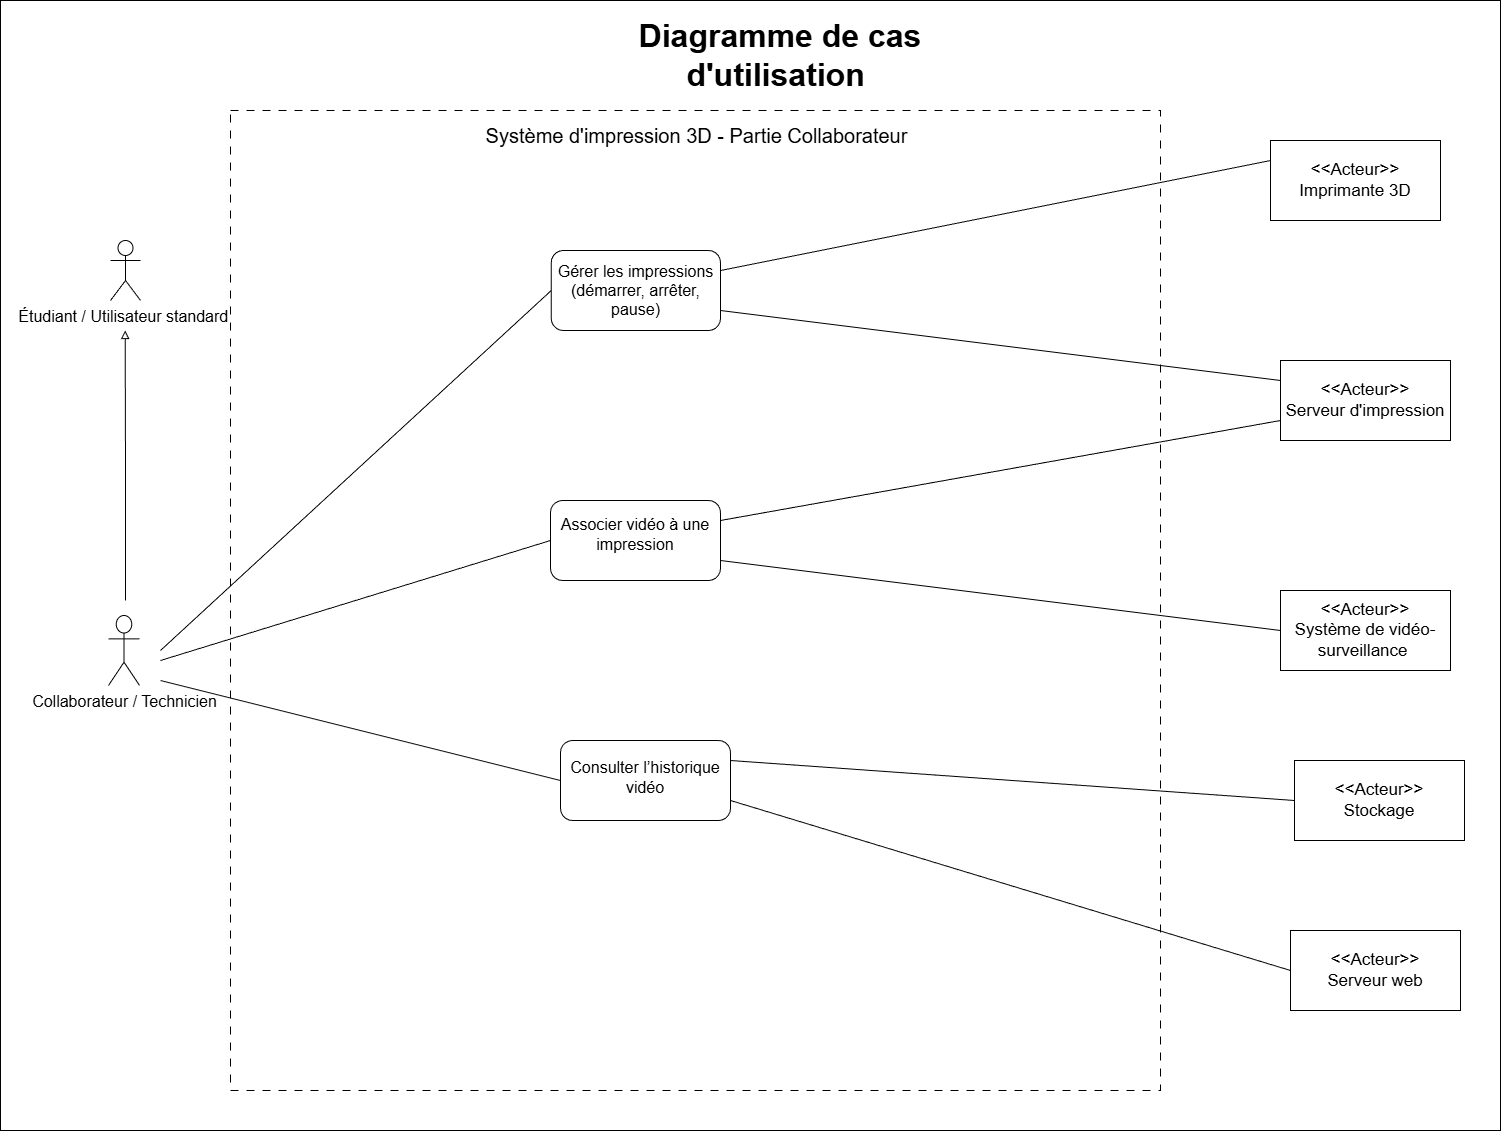

The diagram above was exported from draw.io. Its source (the exported page's mxGraphModel, read from the mxfile embedded in the PNG):
<mxGraphModel dx="1938" dy="958" grid="1" gridSize="10" guides="1" tooltips="1" connect="1" arrows="1" fold="1" page="1" pageScale="1" pageWidth="827" pageHeight="1169" math="0" shadow="0">
  <root>
    <mxCell id="0" />
    <mxCell id="1" parent="0" />
    <mxCell id="19mintqla5zNvqJt9zhP-1" parent="1" style="rounded=0;whiteSpace=wrap;html=1;movable=0;resizable=0;rotatable=0;deletable=0;editable=0;locked=1;connectable=0;" value="" vertex="1">
      <mxGeometry height="1130" width="1500" x="360" y="10" as="geometry" />
    </mxCell>
    <mxCell id="19mintqla5zNvqJt9zhP-3" parent="1" style="text;html=1;whiteSpace=wrap;strokeColor=none;fillColor=none;align=center;verticalAlign=middle;rounded=0;fontSize=32;" value="&lt;b&gt;Diagramme de cas d'utilisation&amp;nbsp;&lt;/b&gt;" vertex="1">
      <mxGeometry height="30" width="380" x="950" y="50" as="geometry" />
    </mxCell>
    <mxCell id="19mintqla5zNvqJt9zhP-5" parent="1" style="whiteSpace=wrap;html=1;dashed=1;dashPattern=8 8;movable=0;resizable=0;rotatable=0;deletable=0;editable=0;locked=1;connectable=0;" value="" vertex="1">
      <mxGeometry height="980" width="930" x="590" y="120" as="geometry" />
    </mxCell>
    <mxCell id="19mintqla5zNvqJt9zhP-6" parent="1" style="text;html=1;whiteSpace=wrap;strokeColor=none;fillColor=none;align=center;verticalAlign=middle;rounded=0;fontSize=20;" value="Système d'impression 3D - Partie Collaborateur" vertex="1">
      <mxGeometry height="30" width="427.5" x="842.5" y="130" as="geometry" />
    </mxCell>
    <mxCell id="hub7uR3-Pz53rs9BYUlQ-2" parent="1" style="shape=umlActor;verticalLabelPosition=bottom;verticalAlign=top;html=1;outlineConnect=0;fontSize=16;fontStyle=0" value="Étudiant / Utilisateur standard&amp;nbsp;" vertex="1">
      <mxGeometry height="60" width="30" x="470" y="250" as="geometry" />
    </mxCell>
    <mxCell id="hub7uR3-Pz53rs9BYUlQ-3" parent="1" style="shape=umlActor;verticalLabelPosition=bottom;verticalAlign=top;html=1;outlineConnect=0;fontSize=16;fontStyle=0" value="Collaborateur / Technicien" vertex="1">
      <mxGeometry height="70" width="31" x="468" y="625" as="geometry" />
    </mxCell>
    <mxCell id="hub7uR3-Pz53rs9BYUlQ-10" parent="1" style="rounded=0;whiteSpace=wrap;html=1;fontSize=17;fontStyle=0" value="&amp;lt;&amp;lt;Acteur&amp;gt;&amp;gt;&lt;div&gt;Serveur d'impression&lt;/div&gt;" vertex="1">
      <mxGeometry height="80" width="170" x="1640" y="370" as="geometry" />
    </mxCell>
    <mxCell id="hub7uR3-Pz53rs9BYUlQ-12" parent="1" style="rounded=0;whiteSpace=wrap;html=1;fontSize=17;fontStyle=0" value="&amp;lt;&amp;lt;Acteur&amp;gt;&amp;gt;&lt;div&gt;&lt;span style=&quot;background-color: transparent; color: light-dark(rgb(0, 0, 0), rgb(255, 255, 255));&quot;&gt;Imprimante 3D&lt;/span&gt;&lt;/div&gt;" vertex="1">
      <mxGeometry height="80" width="170" x="1630" y="150" as="geometry" />
    </mxCell>
    <mxCell id="hub7uR3-Pz53rs9BYUlQ-13" parent="1" style="rounded=0;whiteSpace=wrap;html=1;fontSize=17;fontStyle=0" value="&amp;lt;&amp;lt;Acteur&amp;gt;&amp;gt;&lt;div&gt;Stockage&lt;/div&gt;" vertex="1">
      <mxGeometry height="80" width="170" x="1654" y="770" as="geometry" />
    </mxCell>
    <mxCell id="xcZZ9r3k54KDVO5b896m-6" parent="1" style="rounded=1;whiteSpace=wrap;html=1;fontSize=16;" value="Gérer les impressions (démarrer, arrêter, pause)" vertex="1">
      <mxGeometry height="80" width="169.25" x="910.75" y="260" as="geometry" />
    </mxCell>
    <mxCell id="xcZZ9r3k54KDVO5b896m-12" parent="1" style="rounded=1;whiteSpace=wrap;html=1;fontSize=16;" value="&lt;table&gt;&lt;tbody&gt;&lt;tr&gt;&lt;td data-start=&quot;2884&quot; data-end=&quot;2915&quot; data-col-size=&quot;sm&quot;&gt;Consulter l’historique vidéo&lt;/td&gt;&lt;/tr&gt;&lt;/tbody&gt;&lt;/table&gt;&lt;table&gt;&lt;tbody&gt;&lt;tr&gt;&lt;td data-start=&quot;2915&quot; data-end=&quot;2948&quot; data-col-size=&quot;sm&quot;&gt;&lt;/td&gt;&lt;/tr&gt;&lt;/tbody&gt;&lt;/table&gt;" vertex="1">
      <mxGeometry height="80" width="170" x="920" y="750" as="geometry" />
    </mxCell>
    <mxCell id="xcZZ9r3k54KDVO5b896m-13" parent="1" style="rounded=1;whiteSpace=wrap;html=1;fontSize=16;" value="&lt;table&gt;&lt;tbody&gt;&lt;tr&gt;&lt;td data-start=&quot;2884&quot; data-end=&quot;2915&quot; data-col-size=&quot;sm&quot;&gt;&lt;table&gt;&lt;tbody&gt;&lt;tr&gt;&lt;td data-start=&quot;2974&quot; data-end=&quot;3008&quot; data-col-size=&quot;sm&quot;&gt;Associer vidéo à une impression&lt;/td&gt;&lt;/tr&gt;&lt;/tbody&gt;&lt;/table&gt;&lt;table&gt;&lt;tbody&gt;&lt;tr&gt;&lt;td data-col-size=&quot;sm&quot; data-start=&quot;3008&quot; data-end=&quot;3031&quot;&gt;&lt;/td&gt;&lt;/tr&gt;&lt;/tbody&gt;&lt;/table&gt;&lt;table style=&quot;background-color: transparent; color: light-dark(rgb(0, 0, 0), rgb(255, 255, 255));&quot;&gt;&lt;tbody&gt;&lt;tr&gt;&lt;td data-start=&quot;2915&quot; data-end=&quot;2948&quot; data-col-size=&quot;sm&quot;&gt;&lt;/td&gt;&lt;/tr&gt;&lt;/tbody&gt;&lt;/table&gt;&lt;/td&gt;&lt;/tr&gt;&lt;/tbody&gt;&lt;/table&gt;" vertex="1">
      <mxGeometry height="80" width="170" x="910" y="510" as="geometry" />
    </mxCell>
    <mxCell id="4fbnARUr0dov0q9RSHuT-11" edge="1" parent="1" style="endArrow=block;html=1;endFill=0;edgeStyle=elbowEdgeStyle;elbow=vertical;rounded=0;fontSize=16;fontStyle=0" value="">
      <mxGeometry relative="1" width="160" as="geometry">
        <mxPoint x="485" y="610" as="sourcePoint" />
        <mxPoint x="484.67" y="340" as="targetPoint" />
      </mxGeometry>
    </mxCell>
    <mxCell id="Axpwik-qPIPBbra04NxW-1" edge="1" parent="1" source="xcZZ9r3k54KDVO5b896m-6" style="endArrow=none;html=1;rounded=0;exitX=1;exitY=0.75;exitDx=0;exitDy=0;entryX=0;entryY=0.25;entryDx=0;entryDy=0;" target="hub7uR3-Pz53rs9BYUlQ-10" value="">
      <mxGeometry height="50" relative="1" width="50" as="geometry">
        <mxPoint x="1180" y="650" as="sourcePoint" />
        <mxPoint x="1230" y="600" as="targetPoint" />
      </mxGeometry>
    </mxCell>
    <mxCell id="Axpwik-qPIPBbra04NxW-2" edge="1" parent="1" source="xcZZ9r3k54KDVO5b896m-6" style="endArrow=none;html=1;rounded=0;exitX=1;exitY=0.25;exitDx=0;exitDy=0;entryX=0;entryY=0.25;entryDx=0;entryDy=0;" target="hub7uR3-Pz53rs9BYUlQ-12" value="">
      <mxGeometry height="50" relative="1" width="50" as="geometry">
        <mxPoint x="1140" y="530" as="sourcePoint" />
        <mxPoint x="1685" y="725" as="targetPoint" />
      </mxGeometry>
    </mxCell>
    <mxCell id="Axpwik-qPIPBbra04NxW-3" edge="1" parent="1" source="xcZZ9r3k54KDVO5b896m-13" style="endArrow=none;html=1;rounded=0;entryX=0;entryY=0.75;entryDx=0;entryDy=0;exitX=1;exitY=0.25;exitDx=0;exitDy=0;" target="hub7uR3-Pz53rs9BYUlQ-10" value="">
      <mxGeometry height="50" relative="1" width="50" as="geometry">
        <mxPoint x="1150" y="500" as="sourcePoint" />
        <mxPoint x="1815" y="575" as="targetPoint" />
      </mxGeometry>
    </mxCell>
    <mxCell id="Axpwik-qPIPBbra04NxW-4" parent="1" style="rounded=0;whiteSpace=wrap;html=1;fontSize=17;fontStyle=0" value="&amp;lt;&amp;lt;Acteur&amp;gt;&amp;gt;&lt;div&gt;Serveur web&lt;/div&gt;" vertex="1">
      <mxGeometry height="80" width="170" x="1650" y="940" as="geometry" />
    </mxCell>
    <mxCell id="Axpwik-qPIPBbra04NxW-5" edge="1" parent="1" source="xcZZ9r3k54KDVO5b896m-13" style="endArrow=none;html=1;rounded=0;entryX=0;entryY=0.5;entryDx=0;entryDy=0;exitX=1;exitY=0.75;exitDx=0;exitDy=0;" target="Axpwik-qPIPBbra04NxW-7" value="">
      <mxGeometry height="50" relative="1" width="50" as="geometry">
        <mxPoint x="1250" y="720" as="sourcePoint" />
        <mxPoint x="1790" y="560" as="targetPoint" />
      </mxGeometry>
    </mxCell>
    <mxCell id="Axpwik-qPIPBbra04NxW-7" parent="1" style="rounded=0;whiteSpace=wrap;html=1;fontSize=17;fontStyle=0" value="&amp;lt;&amp;lt;Acteur&amp;gt;&amp;gt;&lt;div&gt;Système de vidéo-surveillance&amp;nbsp;&lt;/div&gt;" vertex="1">
      <mxGeometry height="80" width="170" x="1640" y="600" as="geometry" />
    </mxCell>
    <mxCell id="Axpwik-qPIPBbra04NxW-8" edge="1" parent="1" source="xcZZ9r3k54KDVO5b896m-12" style="endArrow=none;html=1;rounded=0;exitX=1;exitY=0.25;exitDx=0;exitDy=0;entryX=0;entryY=0.5;entryDx=0;entryDy=0;" target="hub7uR3-Pz53rs9BYUlQ-13" value="">
      <mxGeometry height="50" relative="1" width="50" as="geometry">
        <mxPoint x="1340" y="840" as="sourcePoint" />
        <mxPoint x="1390" y="790" as="targetPoint" />
      </mxGeometry>
    </mxCell>
    <mxCell id="Axpwik-qPIPBbra04NxW-9" edge="1" parent="1" source="xcZZ9r3k54KDVO5b896m-12" style="endArrow=none;html=1;rounded=0;exitX=1;exitY=0.75;exitDx=0;exitDy=0;entryX=0;entryY=0.5;entryDx=0;entryDy=0;" target="Axpwik-qPIPBbra04NxW-4" value="">
      <mxGeometry height="50" relative="1" width="50" as="geometry">
        <mxPoint x="1320" y="770" as="sourcePoint" />
        <mxPoint x="1884" y="810" as="targetPoint" />
      </mxGeometry>
    </mxCell>
    <mxCell id="Axpwik-qPIPBbra04NxW-10" edge="1" parent="1" style="endArrow=none;html=1;rounded=0;entryX=0;entryY=0.5;entryDx=0;entryDy=0;" target="xcZZ9r3k54KDVO5b896m-6" value="">
      <mxGeometry height="50" relative="1" width="50" as="geometry">
        <mxPoint x="520" y="660" as="sourcePoint" />
        <mxPoint x="1120" y="450" as="targetPoint" />
      </mxGeometry>
    </mxCell>
    <mxCell id="Axpwik-qPIPBbra04NxW-11" edge="1" parent="1" style="endArrow=none;html=1;rounded=0;entryX=0;entryY=0.5;entryDx=0;entryDy=0;" target="xcZZ9r3k54KDVO5b896m-13" value="">
      <mxGeometry height="50" relative="1" width="50" as="geometry">
        <mxPoint x="520" y="670" as="sourcePoint" />
        <mxPoint x="1111" y="460" as="targetPoint" />
      </mxGeometry>
    </mxCell>
    <mxCell id="Axpwik-qPIPBbra04NxW-12" edge="1" parent="1" style="endArrow=none;html=1;rounded=0;entryX=0;entryY=0.5;entryDx=0;entryDy=0;" target="xcZZ9r3k54KDVO5b896m-12" value="">
      <mxGeometry height="50" relative="1" width="50" as="geometry">
        <mxPoint x="520" y="690" as="sourcePoint" />
        <mxPoint x="1070" y="620" as="targetPoint" />
      </mxGeometry>
    </mxCell>
  </root>
</mxGraphModel>